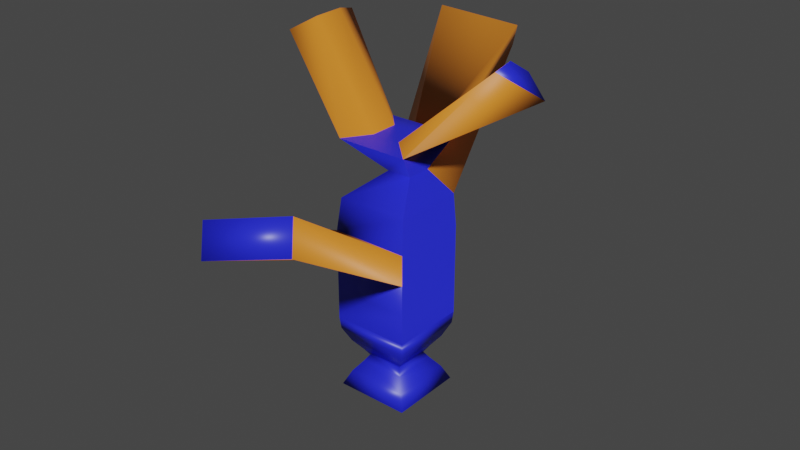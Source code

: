 # Source: untitled.blend  (saved by Blender 2.82.7; exported with 4.5.12 LTS)
import bpy
from mathutils import Matrix  # noqa: F401  (used for matrix-valued properties, if any)

bpy.ops.wm.read_factory_settings(use_empty=True)
scene = bpy.context.scene
scene.name = 'Scene'

# ---- collections
col_collection = bpy.data.collections.new('Collection'); scene.collection.children.link(col_collection)

# ---- materials (node trees are filled in below, after node groups)
mat_material = bpy.data.materials.new('Material')
mat_material.alpha_threshold = 0.0
mat_material.use_transparent_shadow = False
mat_material.line_color = (0.0, 0.0, 0.0, 1.0)
mat_material_002 = bpy.data.materials.new('Material.002')
mat_material_002.use_transparent_shadow = False

# ---- material node trees
mat_material.use_nodes = True; mat_material.node_tree.nodes.clear()
_N = mat_material.node_tree.nodes; _L = mat_material.node_tree.links
n0 = _N.new('ShaderNodeOutputMaterial'); n0.name = 'Material Output'; n0.location = (300, 300)
n1 = _N.new('ShaderNodeBsdfPrincipled'); n1.name = 'Principled BSDF'; n1.location = (10, 300)
n1.distribution = 'GGX'
n1.subsurface_method = 'BURLEY'
n1.inputs[0].default_value = (0.01881, 0.02488, 0.8, 1.0)
n1.inputs[2].default_value = 0.4
n1.inputs[3].default_value = 1.45
n1.inputs[27].default_value = (0.0, 0.0, 0.0, 1.0)
n1.inputs[28].default_value = 1.0
_L.new(n1.outputs[0], n0.inputs[0])
n0.is_active_output = True
mat_material_002.use_nodes = True; mat_material_002.node_tree.nodes.clear()
_N = mat_material_002.node_tree.nodes; _L = mat_material_002.node_tree.links
n0 = _N.new('ShaderNodeOutputMaterial'); n0.name = 'Material Output'; n0.location = (300, 300)
n1 = _N.new('ShaderNodeBsdfPrincipled'); n1.name = 'Principled BSDF'; n1.location = (10, 300)
n1.distribution = 'GGX'
n1.subsurface_method = 'BURLEY'
n1.inputs[0].default_value = (0.8, 0.242, 0.02356, 1.0)
n1.inputs[3].default_value = 1.45
n1.inputs[27].default_value = (0.0, 0.0, 0.0, 1.0)
n1.inputs[28].default_value = 1.0
_L.new(n1.outputs[0], n0.inputs[0])
n0.is_active_output = True

# ---- world
world_world = bpy.data.worlds.new('World'); scene.world = world_world
world_world.use_nodes = True; world_world.node_tree.nodes.clear()
_N = world_world.node_tree.nodes; _L = world_world.node_tree.links
n0 = _N.new('ShaderNodeOutputWorld'); n0.name = 'World Output'; n0.location = (300, 300)
n1 = _N.new('ShaderNodeBackground'); n1.name = 'Background'; n1.location = (10, 300)
n1.inputs[0].default_value = (0.05088, 0.05088, 0.05088, 1.0)
_L.new(n1.outputs[0], n0.inputs[0])
n0.is_active_output = True
world_world.color = (0.05088, 0.05088, 0.05088)
world_world.use_sun_shadow = False
world_world.sun_shadow_jitter_overblur = 0.0

# ---- meshes
me_cube = bpy.data.meshes.new('Cube')
me_cube.from_pydata([(1.0, 1.0, 1.0), (0.9709, 0.9709, -0.975), (1.0, -1.0, 1.0), (0.9709, -0.9709, -0.975), (-1.0, 1.0, 1.0), (-0.9709, 0.9709, -0.975), (-1.0, -1.0, 1.0), (-0.9709, -0.9709, -0.975), (1.0, -1.0, 1.0), (-1.0, -1.0, 1.0), (1.0, 1.0, 1.0), (-1.0, 1.0, 1.0), (0.9651, -0.9302, 5.755), (-0.8953, -0.9302, 5.755), (0.9651, 0.9302, 5.755), (-0.8953, 0.9302, 5.755), (1.0, 1.0, 1.0), (1.0, -1.0, 1.0), (0.9651, 0.9302, 5.755), (0.9651, -0.9302, 5.755), (1.0, 1.0, 1.0), (1.0, -1.0, 1.0), (0.9651, 0.9302, 5.755), (0.9651, -0.9302, 5.755), (0.3674, -0.3674, 5.811), (-0.3674, -0.3674, 5.811), (0.3674, 0.3674, 5.811), (-0.3674, 0.3674, 5.811), (0.3674, -0.3674, 5.811), (-0.3674, -0.3674, 5.811), (0.3674, 0.3674, 5.811), (-0.3674, 0.3674, 5.811), (0.9651, 0.9302, 5.755), (0.9651, -0.9302, 5.755), (-0.8953, -0.9302, 5.755), (-0.8953, 0.9302, 5.755), (0.3674, 0.3674, 5.811), (0.3674, -0.3674, 5.811), (-0.3674, -0.3674, 5.811), (-0.3674, 0.3674, 5.811), (3.238, 1.044, 7.075), (2.798, -0.2183, 7.96), (-2.58, -0.6995, 7.907), (-2.066, 0.8506, 8.167), (2.843, 0.9523, 7.666), (2.681, 0.4886, 7.991), (-2.009, -0.3904, 8.261), (-1.82, 0.1791, 8.357), (1.0, -1.0, 1.802), (1.0, -1.0, 2.604), (1.0, -1.0, 3.406), (0.9651, -0.9302, 4.264), (0.6585, -0.3171, 5.01), (0.02436, -0.3171, 5.01), (-0.8953, -0.9302, 4.264), (-1.0, -1.0, 3.406), (-1.0, -1.0, 2.604), (-1.0, -1.0, 1.802), (-1.0, 1.0, 1.802), (-1.0, 1.0, 2.604), (-1.0, 1.0, 3.406), (-0.8953, 0.9302, 4.264), (0.02436, 0.3171, 5.01), (0.6585, 0.3171, 5.01), (0.9651, 0.9302, 4.264), (1.0, 1.0, 3.406), (1.0, 1.0, 2.604), (1.0, 1.0, 1.802), (1.0, -1.0, 1.802), (1.0, -1.0, 2.604), (1.0, -1.0, 3.406), (0.9651, -0.9302, 4.264), (0.6585, -0.3171, 5.01), (0.6585, 0.3171, 5.01), (0.9651, 0.9302, 4.264), (1.0, 1.0, 3.406), (1.0, 1.0, 2.604), (1.0, 1.0, 1.802), (1.0, -1.0, 1.802), (1.0, -1.0, 2.604), (1.0, -1.0, 3.406), (0.9651, -0.9302, 4.264), (0.6585, -0.3171, 5.01), (0.6585, 0.3171, 5.01), (0.9651, 0.9302, 4.264), (1.0, 1.0, 3.406), (1.0, 1.0, 2.604), (1.0, 1.0, 1.802), (-2.34, 4.562, 6.874), (-2.0, 4.211, 7.51), (-0.2729, 5.129, 7.095), (-0.6124, 5.48, 6.458), (1.992, -5.386, 5.536), (1.717, -5.037, 6.203), (-0.1305, -5.672, 5.776), (0.1442, -6.022, 5.109), (0.9709, 0.9709, 0.6893), (0.793, 0.793, 0.3103), (0.5783, 0.5783, 0.02238), (0.474, 0.474, -0.1429), (0.5783, 0.5783, -0.3081), (0.793, 0.793, -0.596), (-0.793, -0.793, -0.596), (-0.5783, -0.5783, -0.3081), (-0.474, -0.474, -0.1429), (-0.5783, -0.5783, 0.02238), (-0.793, -0.793, 0.3103), (-0.9709, -0.9709, 0.6893), (0.9709, -0.9709, 0.6893), (0.793, -0.793, 0.3103), (0.5783, -0.5783, 0.02238), (0.474, -0.474, -0.1429), (0.5783, -0.5783, -0.3081), (0.793, -0.793, -0.596), (-0.9709, 0.9709, 0.6893), (-0.793, 0.793, 0.3103), (-0.5783, 0.5783, 0.02238), (-0.474, 0.474, -0.1429), (-0.5783, 0.5783, -0.3081), (-0.793, 0.793, -0.596)], [], [(0, 4, 11, 10), (108, 2, 6, 107), (107, 6, 4, 114), (5, 1, 3, 7), (96, 0, 2, 108), (114, 4, 0, 96), (53, 52, 12, 13), (6, 2, 8, 9), (4, 6, 9, 11), (2, 0, 10, 8), (14, 15, 27, 26), (63, 62, 15, 14), (14, 12, 19, 18), (62, 53, 13, 15), (68, 17, 21, 78), (8, 10, 16, 17), (48, 8, 17, 68), (63, 14, 18, 73), (82, 83, 22, 23), (17, 16, 20, 21), (73, 18, 22, 83), (18, 19, 23, 22), (24, 26, 30, 28), (12, 14, 32, 33), (26, 24, 37, 36), (13, 12, 24, 25), (30, 31, 29, 28), (27, 25, 29, 31), (25, 24, 28, 29), (26, 27, 31, 30), (32, 36, 44, 40), (34, 38, 46, 42), (24, 12, 33, 37), (27, 15, 35, 39), (25, 27, 39, 38), (15, 13, 34, 35), (13, 25, 38, 34), (14, 26, 36, 32), (41, 40, 44, 45), (43, 42, 46, 47), (38, 39, 47, 46), (35, 34, 42, 43), (37, 33, 41, 45), (39, 35, 43, 47), (36, 37, 45, 44), (33, 32, 40, 41), (16, 77, 87, 20), (77, 76, 86, 87), (76, 75, 85, 86), (75, 74, 84, 85), (74, 73, 83, 84), (21, 20, 87, 78), (78, 87, 86, 79), (79, 86, 85, 80), (80, 85, 84, 81), (81, 84, 83, 82), (10, 67, 77, 16), (67, 66, 76, 77), (66, 65, 75, 76), (65, 64, 74, 75), (64, 63, 73, 74), (12, 52, 72, 19), (52, 51, 71, 72), (51, 50, 70, 71), (50, 49, 69, 70), (49, 48, 68, 69), (19, 72, 82, 23), (72, 71, 81, 82), (71, 70, 80, 81), (70, 69, 79, 80), (69, 68, 78, 79), (11, 9, 57, 58), (58, 57, 56, 59), (59, 56, 55, 60), (60, 55, 54, 61), (61, 54, 53, 62), (10, 11, 58, 67), (67, 58, 59, 66), (66, 59, 60, 65), (65, 60, 61, 64), (64, 61, 88, 91), (9, 8, 48, 57), (57, 48, 49, 56), (56, 49, 92, 95), (55, 50, 51, 54), (54, 51, 52, 53), (91, 88, 89, 90), (63, 64, 91, 90), (61, 62, 89, 88), (62, 63, 90, 89), (95, 92, 93, 94), (55, 56, 95, 94), (49, 50, 93, 92), (50, 55, 94, 93), (5, 119, 101, 1), (119, 118, 100, 101), (118, 117, 99, 100), (117, 116, 98, 99), (116, 115, 97, 98), (115, 114, 96, 97), (1, 101, 113, 3), (101, 100, 112, 113), (100, 99, 111, 112), (99, 98, 110, 111), (98, 97, 109, 110), (97, 96, 108, 109), (7, 102, 119, 5), (102, 103, 118, 119), (103, 104, 117, 118), (104, 105, 116, 117), (105, 106, 115, 116), (106, 107, 114, 115), (3, 113, 102, 7), (113, 112, 103, 102), (112, 111, 104, 103), (111, 110, 105, 104), (110, 109, 106, 105), (109, 108, 107, 106)])
me_cube.polygons.foreach_set('use_smooth', [True] * 118)
me_cube.polygons.foreach_set('material_index', [0, 0, 0, 0, 0, 0, 0, 0, 0, 0, 0, 0, 0, 0, 0, 0, 0, 0, 0, 0, 0, 0, 0, 0, 0, 0, 0, 0, 0, 0, 1, 1, 0, 0, 0, 0, 0, 0, 0, 0, 1, 1, 1, 1, 1, 1, 0, 0, 0, 0, 0, 0, 0, 0, 0, 0, 0, 0, 0, 0, 0, 0, 0, 0, 0, 0, 0, 0, 0, 0, 0, 0, 0, 0, 0, 0, 0, 0, 0, 0, 1, 0, 0, 1, 0, 0, 0, 1, 1, 1, 0, 1, 1, 1, 0, 0, 0, 0, 0, 0, 0, 0, 0, 0, 0, 0, 0, 0, 0, 0, 0, 0, 0, 0, 0, 0, 0, 0])
_uv = me_cube.uv_layers.new(name='UVMap')
_uv.uv.foreach_set('vector', [0.625, 0.5, 0.625, 0.25, 0.625, 0.25, 0.625, 0.5, 0.5893, 0.75, 0.625, 0.75, 0.625, 1.0, 0.5893, 1.0, 0.5893, 0.0, 0.625, 0.0, 0.625, 0.25, 0.5893, 0.25, 0.125, 0.5, 0.375, 0.5, 0.375, 0.75, 0.125, 0.75, 0.5893, 0.5, 0.625, 0.5, 0.625, 0.75, 0.5893, 0.75, 0.5893, 0.25, 0.625, 0.25, 0.625, 0.5, 0.5893, 0.5, 0.625, 1.0, 0.625, 0.75, 0.625, 0.75, 0.625, 1.0, 0.625, 1.0, 0.625, 0.75, 0.625, 0.75, 0.625, 1.0, 0.625, 0.25, 0.625, 0.0, 0.625, 0.0, 0.625, 0.25, 0.625, 0.75, 0.625, 0.5, 0.625, 0.5, 0.625, 0.75, 0.625, 0.5, 0.625, 0.25, 0.625, 0.25, 0.625, 0.5, 0.625, 0.5, 0.625, 0.25, 0.625, 0.25, 0.625, 0.5, 0.625, 0.5, 0.625, 0.75, 0.625, 0.75, 0.625, 0.5, 0.625, 0.25, 0.625, 0.0, 0.625, 0.0, 0.625, 0.25, 0.625, 0.75, 0.625, 0.75, 0.625, 0.75, 0.625, 0.75, 0.625, 0.75, 0.625, 0.5, 0.625, 0.5, 0.625, 0.75, 0.625, 0.75, 0.625, 0.75, 0.625, 0.75, 0.625, 0.75, 0.625, 0.5, 0.625, 0.5, 0.625, 0.5, 0.625, 0.5, 0.625, 0.75, 0.625, 0.5, 0.625, 0.5, 0.625, 0.75, 0.625, 0.75, 0.625, 0.5, 0.625, 0.5, 0.625, 0.75, 0.625, 0.5, 0.625, 0.5, 0.625, 0.5, 0.625, 0.5, 0.625, 0.5, 0.625, 0.75, 0.625, 0.75, 0.625, 0.5, 0.625, 0.75, 0.625, 0.5, 0.625, 0.5, 0.625, 0.75, 0.625, 0.75, 0.625, 0.5, 0.625, 0.5, 0.625, 0.75, 0.625, 0.5, 0.625, 0.75, 0.625, 0.75, 0.625, 0.5, 0.625, 1.0, 0.625, 0.75, 0.625, 0.75, 0.625, 1.0, 0.625, 0.5, 0.875, 0.5, 0.875, 0.75, 0.625, 0.75, 0.625, 0.25, 0.625, 0.0, 0.625, 0.0, 0.625, 0.25, 0.625, 1.0, 0.625, 0.75, 0.625, 0.75, 0.625, 1.0, 0.625, 0.5, 0.625, 0.25, 0.625, 0.25, 0.625, 0.5, 0.625, 0.5, 0.625, 0.5, 0.625, 0.5, 0.625, 0.5, 0.625, 1.0, 0.625, 1.0, 0.625, 1.0, 0.625, 1.0, 0.625, 0.75, 0.625, 0.75, 0.625, 0.75, 0.625, 0.75, 0.625, 0.25, 0.625, 0.25, 0.625, 0.25, 0.625, 0.25, 0.625, 0.0, 0.625, 0.25, 0.625, 0.25, 0.625, 0.0, 0.625, 0.25, 0.625, 0.0, 0.625, 0.0, 0.625, 0.25, 0.625, 1.0, 0.625, 1.0, 0.625, 1.0, 0.625, 1.0, 0.625, 0.5, 0.625, 0.5, 0.625, 0.5, 0.625, 0.5, 0.625, 0.75, 0.625, 0.5, 0.625, 0.5, 0.625, 0.75, 0.625, 0.25, 0.625, 0.0, 0.625, 0.0, 0.625, 0.25, 0.625, 0.0, 0.625, 0.25, 0.625, 0.25, 0.625, 0.0, 0.625, 0.25, 0.625, 0.0, 0.625, 0.0, 0.625, 0.25, 0.625, 0.75, 0.625, 0.75, 0.625, 0.75, 0.625, 0.75, 0.625, 0.25, 0.625, 0.25, 0.625, 0.25, 0.625, 0.25, 0.625, 0.5, 0.625, 0.75, 0.625, 0.75, 0.625, 0.5, 0.625, 0.75, 0.625, 0.5, 0.625, 0.5, 0.625, 0.75, 0.625, 0.5, 0.625, 0.5, 0.625, 0.5, 0.625, 0.5, 0.625, 0.5, 0.625, 0.5, 0.625, 0.5, 0.625, 0.5, 0.625, 0.5, 0.625, 0.5, 0.625, 0.5, 0.625, 0.5, 0.625, 0.5, 0.625, 0.5, 0.625, 0.5, 0.625, 0.5, 0.625, 0.5, 0.625, 0.5, 0.625, 0.5, 0.625, 0.5, 0.625, 0.75, 0.625, 0.5, 0.625, 0.5, 0.625, 0.75, 0.625, 0.75, 0.625, 0.5, 0.625, 0.5, 0.625, 0.75, 0.625, 0.75, 0.625, 0.5, 0.625, 0.5, 0.625, 0.75, 0.625, 0.75, 0.625, 0.5, 0.625, 0.5, 0.625, 0.75, 0.625, 0.75, 0.625, 0.5, 0.625, 0.5, 0.625, 0.75, 0.625, 0.5, 0.625, 0.5, 0.625, 0.5, 0.625, 0.5, 0.625, 0.5, 0.625, 0.5, 0.625, 0.5, 0.625, 0.5, 0.625, 0.5, 0.625, 0.5, 0.625, 0.5, 0.625, 0.5, 0.625, 0.5, 0.625, 0.5, 0.625, 0.5, 0.625, 0.5, 0.625, 0.5, 0.625, 0.5, 0.625, 0.5, 0.625, 0.5, 0.625, 0.75, 0.625, 0.75, 0.625, 0.75, 0.625, 0.75, 0.625, 0.75, 0.625, 0.75, 0.625, 0.75, 0.625, 0.75, 0.625, 0.75, 0.625, 0.75, 0.625, 0.75, 0.625, 0.75, 0.625, 0.75, 0.625, 0.75, 0.625, 0.75, 0.625, 0.75, 0.625, 0.75, 0.625, 0.75, 0.625, 0.75, 0.625, 0.75, 0.625, 0.75, 0.625, 0.75, 0.625, 0.75, 0.625, 0.75, 0.625, 0.75, 0.625, 0.75, 0.625, 0.75, 0.625, 0.75, 0.625, 0.75, 0.625, 0.75, 0.625, 0.75, 0.625, 0.75, 0.625, 0.75, 0.625, 0.75, 0.625, 0.75, 0.625, 0.75, 0.625, 0.75, 0.625, 0.75, 0.625, 0.75, 0.625, 0.75, 0.625, 0.25, 0.625, 0.0, 0.625, 0.0, 0.625, 0.25, 0.625, 0.25, 0.625, 0.0, 0.625, 0.0, 0.625, 0.25, 0.625, 0.25, 0.625, 0.0, 0.625, 0.0, 0.625, 0.25, 0.625, 0.25, 0.625, 0.0, 0.625, 0.0, 0.625, 0.25, 0.625, 0.25, 0.625, 0.0, 0.625, 0.0, 0.625, 0.25, 0.625, 0.5, 0.625, 0.25, 0.625, 0.25, 0.625, 0.5, 0.625, 0.5, 0.625, 0.25, 0.625, 0.25, 0.625, 0.5, 0.625, 0.5, 0.625, 0.25, 0.625, 0.25, 0.625, 0.5, 0.625, 0.5, 0.625, 0.25, 0.625, 0.25, 0.625, 0.5, 0.625, 0.5, 0.625, 0.25, 0.625, 0.25, 0.625, 0.5, 0.625, 1.0, 0.625, 0.75, 0.625, 0.75, 0.625, 1.0, 0.625, 1.0, 0.625, 0.75, 0.625, 0.75, 0.625, 1.0, 0.625, 1.0, 0.625, 0.75, 0.625, 0.75, 0.625, 1.0, 0.625, 1.0, 0.625, 0.75, 0.625, 0.75, 0.625, 1.0, 0.625, 1.0, 0.625, 0.75, 0.625, 0.75, 0.625, 1.0, 0.625, 0.5, 0.625, 0.25, 0.625, 0.25, 0.625, 0.5, 0.625, 0.5, 0.625, 0.5, 0.625, 0.5, 0.625, 0.5, 0.625, 0.25, 0.625, 0.25, 0.625, 0.25, 0.625, 0.25, 0.625, 0.25, 0.625, 0.5, 0.625, 0.5, 0.625, 0.25, 0.625, 1.0, 0.625, 0.75, 0.625, 0.75, 0.625, 1.0, 0.625, 0.0, 0.625, 0.0, 0.625, 0.0, 0.625, 0.0, 0.625, 0.75, 0.625, 0.75, 0.625, 0.75, 0.625, 0.75, 0.625, 0.75, 0.625, 1.0, 0.625, 1.0, 0.625, 0.75, 0.375, 0.25, 0.4107, 0.25, 0.4107, 0.5, 0.375, 0.5, 0.4107, 0.25, 0.4464, 0.25, 0.4464, 0.5, 0.4107, 0.5, 0.4464, 0.25, 0.4821, 0.25, 0.4821, 0.5, 0.4464, 0.5, 0.4821, 0.25, 0.5179, 0.25, 0.5179, 0.5, 0.4821, 0.5, 0.5179, 0.25, 0.5536, 0.25, 0.5536, 0.5, 0.5179, 0.5, 0.5536, 0.25, 0.5893, 0.25, 0.5893, 0.5, 0.5536, 0.5, 0.375, 0.5, 0.4107, 0.5, 0.4107, 0.75, 0.375, 0.75, 0.4107, 0.5, 0.4464, 0.5, 0.4464, 0.75, 0.4107, 0.75, 0.4464, 0.5, 0.4821, 0.5, 0.4821, 0.75, 0.4464, 0.75, 0.4821, 0.5, 0.5179, 0.5, 0.5179, 0.75, 0.4821, 0.75, 0.5179, 0.5, 0.5536, 0.5, 0.5536, 0.75, 0.5179, 0.75, 0.5536, 0.5, 0.5893, 0.5, 0.5893, 0.75, 0.5536, 0.75, 0.375, 0.0, 0.4107, 0.0, 0.4107, 0.25, 0.375, 0.25, 0.4107, 0.0, 0.4464, 0.0, 0.4464, 0.25, 0.4107, 0.25, 0.4464, 0.0, 0.4821, 0.0, 0.4821, 0.25, 0.4464, 0.25, 0.4821, 0.0, 0.5179, 0.0, 0.5179, 0.25, 0.4821, 0.25, 0.5179, 0.0, 0.5536, 0.0, 0.5536, 0.25, 0.5179, 0.25, 0.5536, 0.0, 0.5893, 0.0, 0.5893, 0.25, 0.5536, 0.25, 0.375, 0.75, 0.4107, 0.75, 0.4107, 1.0, 0.375, 1.0, 0.4107, 0.75, 0.4464, 0.75, 0.4464, 1.0, 0.4107, 1.0, 0.4464, 0.75, 0.4821, 0.75, 0.4821, 1.0, 0.4464, 1.0, 0.4821, 0.75, 0.5179, 0.75, 0.5179, 1.0, 0.4821, 1.0, 0.5179, 0.75, 0.5536, 0.75, 0.5536, 1.0, 0.5179, 1.0, 0.5536, 0.75, 0.5893, 0.75, 0.5893, 1.0, 0.5536, 1.0])
me_cube.materials.append(mat_material)
me_cube.materials.append(mat_material_002)
me_cube.use_remesh_preserve_volume = False
me_cube.use_remesh_preserve_attributes = False
me_cube.use_mirror_vertex_groups = False
me_cube.update()

# ---- objects
ob_cube = bpy.data.objects.new('Cube', me_cube)

# ---- transforms, parenting, visibility, modifiers, constraints
ob_cube.location = (0.0, 0.0, 0.0)
ob_cube.lock_rotations_4d = False
ob_cube.empty_display_type = 'ARROWS'
ob_cube.lineart.crease_threshold = 0.0

# ---- collection membership
col_collection.objects.link(ob_cube)

# ---- scene / render settings (as saved in the file)
scene.frame_start = 1; scene.frame_end = 250; scene.frame_set(0)
scene.render.engine = 'BLENDER_EEVEE_NEXT'
scene.cycles.use_denoising = False
scene.cycles.samples = 128
scene.cycles.sampling_pattern = 'TABULATED_SOBOL'
scene.cycles.use_adaptive_sampling = False
scene.cycles.use_light_tree = False
scene.view_settings.view_transform = 'Filmic'
bpy.context.view_layer.update()

# ---- added for rendering (the .blend has no active camera and no usable light): camera, sun
cam_auto = bpy.data.cameras.new('AutoCamera')
cam_auto.lens = 50.0
cam_auto.sensor_width = 36.0
cam_auto.clip_end = 1000.0
ob_auto_camera = bpy.data.objects.new('AutoCamera', cam_auto)
scene.collection.objects.link(ob_auto_camera)
ob_auto_camera.location = (15.0529, -17.9393, 15.4699)
ob_auto_camera.rotation_euler = (1.09748, -7.21219e-08, 0.694738)
scene.camera = ob_auto_camera
light_auto_sun = bpy.data.lights.new('AutoSun', 'SUN')
light_auto_sun.energy = 3.0
light_auto_sun.angle = 0.0523599
ob_auto_sun = bpy.data.objects.new('AutoSun', light_auto_sun)
scene.collection.objects.link(ob_auto_sun)
ob_auto_sun.rotation_euler = (0.872665, 0.174533, 0.523599)
bpy.context.view_layer.update()
